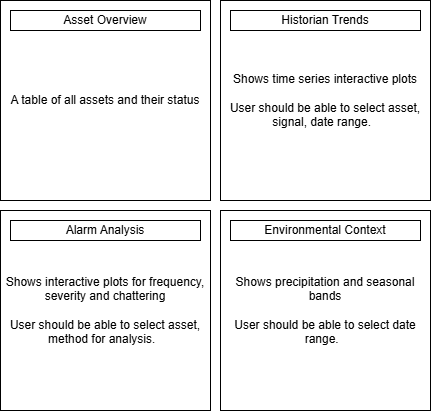

The diagram above was exported from draw.io. Its source (the exported page's mxGraphModel, read from the mxfile embedded in the PNG):
<mxGraphModel dx="1082" dy="591" grid="1" gridSize="10" guides="1" tooltips="1" connect="1" arrows="1" fold="1" page="1" pageScale="1" pageWidth="850" pageHeight="1100" math="0" shadow="0">
  <root>
    <mxCell id="0" />
    <mxCell id="1" parent="0" />
    <mxCell id="AprAXPRt3eKi3JMjxoJb-7" parent="1" style="rounded=0;whiteSpace=wrap;html=1;" value="&lt;div&gt;Shows interactive plots for frequency, severity and chattering&lt;/div&gt;&lt;div&gt;&lt;br&gt;&lt;/div&gt;User should be able to select asset, method for analysis.&amp;nbsp;&amp;nbsp;" vertex="1">
      <mxGeometry height="200" width="210" x="180" y="250" as="geometry" />
    </mxCell>
    <mxCell id="AprAXPRt3eKi3JMjxoJb-8" parent="1" style="rounded=0;whiteSpace=wrap;html=1;" value="&lt;div&gt;Shows precipitation and seasonal bands&lt;/div&gt;&lt;div&gt;&lt;br&gt;&lt;/div&gt;User should be able to select date range.&amp;nbsp;&amp;nbsp;" vertex="1">
      <mxGeometry height="200" width="210" x="400" y="250" as="geometry" />
    </mxCell>
    <mxCell id="AprAXPRt3eKi3JMjxoJb-6" parent="1" style="rounded=0;whiteSpace=wrap;html=1;" value="Shows time series interactive plots&lt;div&gt;&lt;br&gt;&lt;/div&gt;&lt;div&gt;User should be able to select asset, signal, date range.&amp;nbsp;&amp;nbsp;&lt;/div&gt;" vertex="1">
      <mxGeometry height="200" width="210" x="400" y="40" as="geometry" />
    </mxCell>
    <mxCell id="AprAXPRt3eKi3JMjxoJb-5" parent="1" style="rounded=0;whiteSpace=wrap;html=1;" value="A table of all assets and their status" vertex="1">
      <mxGeometry height="200" width="210" x="180" y="40" as="geometry" />
    </mxCell>
    <mxCell id="AprAXPRt3eKi3JMjxoJb-1" parent="1" style="whiteSpace=wrap;html=1;" value="Asset Overview" vertex="1">
      <mxGeometry height="20" width="190" x="190" y="50" as="geometry" />
    </mxCell>
    <mxCell id="AprAXPRt3eKi3JMjxoJb-2" parent="1" style="whiteSpace=wrap;html=1;" value="Historian Trends" vertex="1">
      <mxGeometry height="20" width="190" x="410" y="50" as="geometry" />
    </mxCell>
    <mxCell id="AprAXPRt3eKi3JMjxoJb-3" parent="1" style="whiteSpace=wrap;html=1;" value="Alarm Analysis" vertex="1">
      <mxGeometry height="20" width="190" x="190" y="260" as="geometry" />
    </mxCell>
    <mxCell id="AprAXPRt3eKi3JMjxoJb-4" parent="1" style="whiteSpace=wrap;html=1;" value="Environmental Context" vertex="1">
      <mxGeometry height="20" width="190" x="410" y="260" as="geometry" />
    </mxCell>
  </root>
</mxGraphModel>